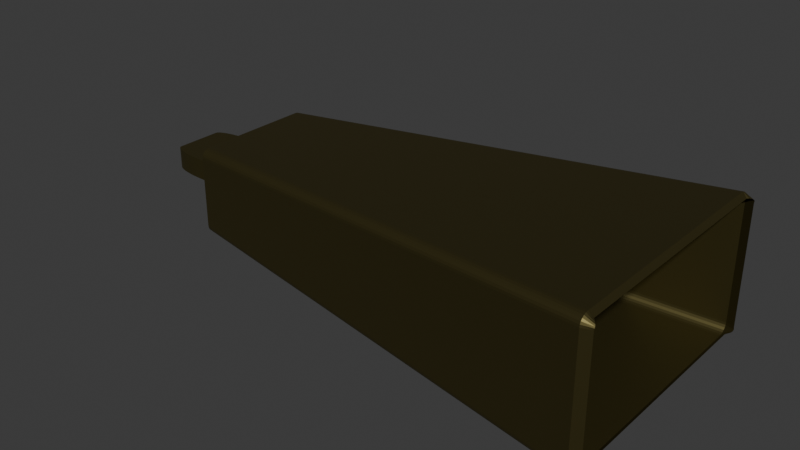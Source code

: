 # Source: cowbell.blend  (saved by Blender 5.0.118; exported with 4.5.12 LTS)
import bpy
from mathutils import Matrix  # noqa: F401  (used for matrix-valued properties, if any)

bpy.ops.wm.read_factory_settings(use_empty=True)
scene = bpy.context.scene
scene.name = 'Scene'

# ---- materials (node trees are filled in below, after node groups)
mat_bronze = bpy.data.materials.new('Bronze')

# ---- material node trees
mat_bronze.use_nodes = True; mat_bronze.node_tree.nodes.clear()
_N = mat_bronze.node_tree.nodes; _L = mat_bronze.node_tree.links
n0 = _N.new('ShaderNodeBsdfPrincipled'); n0.name = 'Principled BSDF'; n0.location = (-200, 100)
n0.inputs[0].default_value = (0.107, 0.08909, 0.02982, 1.0)
n0.inputs[1].default_value = 0.8418
n0.inputs[2].default_value = 0.4859
n1 = _N.new('ShaderNodeOutputMaterial'); n1.name = 'Material Output'; n1.location = (200, 100)
_L.new(n0.outputs[0], n1.inputs[0])
n1.is_active_output = True

# ---- world
world_world = bpy.data.worlds.new('World'); scene.world = world_world
world_world.use_nodes = True; world_world.node_tree.nodes.clear()
_N = world_world.node_tree.nodes; _L = world_world.node_tree.links
n0 = _N.new('ShaderNodeOutputWorld'); n0.name = 'World Output'; n0.location = (200, 100)
n1 = _N.new('ShaderNodeBackground'); n1.name = 'Background'; n1.location = (-200, 100)
n1.inputs[0].default_value = (0.05088, 0.05088, 0.05088, 1.0)
_L.new(n1.outputs[0], n0.inputs[0])
n0.is_active_output = True
world_world.color = (0.05088, 0.05088, 0.05088)
world_world.sun_shadow_jitter_overblur = 0.0

# ---- meshes
me_cube_001 = bpy.data.meshes.new('Cube.001')
me_cube_001.from_pydata([(-1.0, -0.6106, -0.1919), (-1.0, -0.6106, 0.1919), (-1.0, 0.6106, -0.1919), (-1.0, 0.6106, 0.1919), (1.0, -2.335, -1.09), (1.0, -2.156, -1.25), (1.0, -2.329, -1.131), (1.0, -2.311, -1.17), (1.0, -2.282, -1.203), (1.0, -2.245, -1.228), (1.0, -2.202, -1.244), (1.0, -2.156, 1.25), (1.0, -2.335, 1.09), (1.0, -2.202, 1.244), (1.0, -2.245, 1.228), (1.0, -2.282, 1.203), (1.0, -2.311, 1.17), (1.0, -2.329, 1.131), (1.0, 2.156, -1.25), (1.0, 2.335, -1.09), (1.0, 2.202, -1.244), (1.0, 2.245, -1.228), (1.0, 2.282, -1.203), (1.0, 2.311, -1.17), (1.0, 2.329, -1.131), (1.0, 2.335, 1.09), (1.0, 2.156, 1.25), (1.0, 2.329, 1.131), (1.0, 2.311, 1.17), (1.0, 2.282, 1.203), (1.0, 2.245, 1.228), (1.0, 2.202, 1.244), (-1.0, 1.214, -0.6361), (-1.0, 1.036, -0.7958), (-1.0, 1.104, -0.685), (-1.0, 1.208, -0.6775), (-1.0, 1.19, -0.7159), (-1.0, 1.162, -0.749), (-1.0, 1.125, -0.7744), (-1.0, 1.082, -0.7903), (-1.0, -1.036, -0.7958), (-1.0, -1.214, -0.6361), (-1.0, -1.104, -0.685), (-1.0, -1.082, -0.7903), (-1.0, -1.125, -0.7744), (-1.0, -1.162, -0.749), (-1.0, -1.19, -0.7159), (-1.0, -1.208, -0.6775), (-1.0, -1.214, 0.6361), (-1.0, -1.036, 0.7958), (-1.0, -1.104, 0.685), (-1.0, -1.208, 0.6775), (-1.0, -1.19, 0.7159), (-1.0, -1.162, 0.749), (-1.0, -1.125, 0.7744), (-1.0, -1.082, 0.7903), (-1.0, 1.036, 0.7958), (-1.0, 1.214, 0.6361), (-1.0, 1.104, 0.685), (-1.0, 1.082, 0.7903), (-1.0, 1.125, 0.7744), (-1.0, 1.162, 0.749), (-1.0, 1.19, 0.7159), (-1.0, 1.208, 0.6775), (-1.381, 0.4224, -0.1919), (-1.193, 0.6106, -0.1919), (-1.38, 0.447, -0.1919), (-1.375, 0.4711, -0.1919), (-1.367, 0.4944, -0.1919), (-1.356, 0.5165, -0.1919), (-1.342, 0.537, -0.1919), (-1.326, 0.5555, -0.1919), (-1.308, 0.5717, -0.1919), (-1.287, 0.5854, -0.1919), (-1.265, 0.5963, -0.1919), (-1.242, 0.6042, -0.1919), (-1.218, 0.609, -0.1919), (-1.193, -0.6106, -0.1919), (-1.381, -0.4224, -0.1919), (-1.218, -0.609, -0.1919), (-1.242, -0.6042, -0.1919), (-1.265, -0.5963, -0.1919), (-1.287, -0.5854, -0.1919), (-1.308, -0.5717, -0.1919), (-1.326, -0.5555, -0.1919), (-1.342, -0.537, -0.1919), (-1.356, -0.5165, -0.1919), (-1.367, -0.4944, -0.1919), (-1.375, -0.4711, -0.1919), (-1.38, -0.447, -0.1919), (-1.381, -0.4224, 0.1919), (-1.193, -0.6106, 0.1919), (-1.38, -0.447, 0.1919), (-1.375, -0.4711, 0.1919), (-1.367, -0.4944, 0.1919), (-1.356, -0.5165, 0.1919), (-1.342, -0.537, 0.1919), (-1.326, -0.5555, 0.1919), (-1.308, -0.5717, 0.1919), (-1.287, -0.5854, 0.1919), (-1.265, -0.5963, 0.1919), (-1.242, -0.6042, 0.1919), (-1.218, -0.609, 0.1919), (-1.193, 0.6106, 0.1919), (-1.381, 0.4224, 0.1919), (-1.218, 0.609, 0.1919), (-1.242, 0.6042, 0.1919), (-1.265, 0.5963, 0.1919), (-1.287, 0.5854, 0.1919), (-1.308, 0.5717, 0.1919), (-1.326, 0.5555, 0.1919), (-1.342, 0.537, 0.1919), (-1.356, 0.5165, 0.1919), (-1.367, 0.4944, 0.1919), (-1.375, 0.4711, 0.1919), (-1.38, 0.447, 0.1919)], [], [(32, 35, 34), (35, 36, 34), (36, 37, 34), (37, 38, 34), (38, 39, 34), (39, 33, 34), (40, 43, 42), (43, 44, 42), (44, 45, 42), (45, 46, 42), (46, 47, 42), (47, 41, 42), (48, 51, 50), (51, 52, 50), (52, 53, 50), (53, 54, 50), (54, 55, 50), (55, 49, 50), (56, 59, 58), (59, 60, 58), (60, 61, 58), (61, 62, 58), (62, 63, 58), (63, 57, 58), (18, 33, 39, 20), (20, 39, 38, 21), (21, 38, 37, 22), (22, 37, 36, 23), (23, 36, 35, 24), (24, 35, 32, 19), (56, 26, 31, 59), (59, 31, 30, 60), (60, 30, 29, 61), (61, 29, 28, 62), (62, 28, 27, 63), (63, 27, 25, 57), (40, 5, 10, 43), (43, 10, 9, 44), (44, 9, 8, 45), (45, 8, 7, 46), (46, 7, 6, 47), (47, 6, 4, 41), (11, 49, 55, 13), (13, 55, 54, 14), (14, 54, 53, 15), (15, 53, 52, 16), (16, 52, 51, 17), (17, 51, 48, 12), (33, 18, 5, 40), (4, 12, 48, 41), (26, 56, 49, 11), (32, 57, 25, 19), (0, 2, 34, 33, 40, 42), (2, 3, 58, 57, 32, 34), (1, 0, 42, 41, 48, 50), (3, 1, 50, 49, 56, 58), (77, 91, 102, 79), (79, 102, 101, 80), (80, 101, 100, 81), (81, 100, 99, 82), (82, 99, 98, 83), (83, 98, 97, 84), (84, 97, 96, 85), (85, 96, 95, 86), (86, 95, 94, 87), (87, 94, 93, 88), (88, 93, 92, 89), (89, 92, 90, 78), (103, 65, 76, 105), (105, 76, 75, 106), (106, 75, 74, 107), (107, 74, 73, 108), (108, 73, 72, 109), (109, 72, 71, 110), (110, 71, 70, 111), (111, 70, 69, 112), (112, 69, 68, 113), (113, 68, 67, 114), (114, 67, 66, 115), (115, 66, 64, 104), (2, 0, 77, 79, 80, 81, 82, 83, 84, 85, 86, 87, 88, 89, 78, 64, 66, 67, 68, 69, 70, 71, 72, 73, 74, 75, 76, 65), (78, 90, 104, 64), (3, 2, 65, 103), (0, 1, 91, 77), (1, 3, 103, 105, 106, 107, 108, 109, 110, 111, 112, 113, 114, 115, 104, 90, 92, 93, 94, 95, 96, 97, 98, 99, 100, 101, 102, 91)])
_uv = me_cube_001.uv_layers.new(name='UVMap')
_uv.uv.foreach_set('vector', [0.3969, 0.2479, 0.3936, 0.2494, 0.3924, 0.2386, 0.3936, 0.2494, 0.3875, 0.2475, 0.3924, 0.2386, 0.3875, 0.2475, 0.3828, 0.2449, 0.3924, 0.2386, 0.3828, 0.2449, 0.375, 0.2408, 0.3924, 0.2386, 0.375, 0.2408, 0.375, 0.2364, 0.3924, 0.2386, 0.375, 0.2364, 0.375, 0.2316, 0.3924, 0.2386, 0.375, 0.01836, 0.3759, 0.01361, 0.3924, 0.0114, 0.3759, 0.01361, 0.3784, 0.009182, 0.3924, 0.0114, 0.3784, 0.009182, 0.3828, 0.005095, 0.3924, 0.0114, 0.3828, 0.005095, 0.3831, 0.005337, 0.3924, 0.0114, 0.3831, 0.005337, 0.3848, 0.006401, 0.3924, 0.0114, 0.3848, 0.006401, 0.3875, 0.008215, 0.3924, 0.0114, 0.5999, 0.0, 0.6064, 0.0006257, 0.6076, 0.0114, 0.6064, 0.0006257, 0.6125, 0.00246, 0.6076, 0.0114, 0.6125, 0.00246, 0.6172, 0.005095, 0.6076, 0.0114, 0.6172, 0.005095, 0.6163, 0.005691, 0.6076, 0.0114, 0.6163, 0.005691, 0.6142, 0.007085, 0.6076, 0.0114, 0.6142, 0.007085, 0.611, 0.009182, 0.6076, 0.0114, 0.618, 0.2362, 0.6241, 0.2364, 0.6076, 0.2386, 0.6241, 0.2364, 0.6216, 0.2408, 0.6076, 0.2386, 0.6216, 0.2408, 0.6172, 0.2449, 0.6076, 0.2386, 0.6172, 0.2449, 0.6125, 0.25, 0.6076, 0.2386, 0.6125, 0.25, 0.6064, 0.25, 0.6076, 0.2386, 0.6064, 0.25, 0.5999, 0.25, 0.6076, 0.2386, 0.375, 0.5096, 0.125, 0.5184, 0.1249, 0.5136, 0.3751, 0.5071, 0.3751, 0.5071, 0.1249, 0.5136, 0.1244, 0.5091, 0.3753, 0.5047, 0.3753, 0.5047, 0.1244, 0.5091, 0.125, 0.5, 0.3753, 0.4997, 0.3753, 0.4997, 0.375, 0.25, 0.3875, 0.2487, 0.3829, 0.4996, 0.3829, 0.4996, 0.3875, 0.2487, 0.3936, 0.2497, 0.3868, 0.4999, 0.3868, 0.4999, 0.3936, 0.2497, 0.3969, 0.2479, 0.391, 0.5, 0.875, 0.5184, 0.625, 0.5096, 0.6249, 0.5071, 0.8751, 0.5136, 0.8751, 0.5136, 0.6249, 0.5071, 0.6247, 0.5047, 0.8756, 0.5091, 0.8756, 0.5091, 0.6247, 0.5047, 0.6247, 0.4997, 0.875, 0.5, 0.625, 0.25, 0.6247, 0.4997, 0.6171, 0.4996, 0.6125, 0.2487, 0.6125, 0.2487, 0.6171, 0.4996, 0.6132, 0.4999, 0.6064, 0.2497, 0.6064, 0.2497, 0.6132, 0.4999, 0.609, 0.5, 0.5999, 0.25, 0.125, 0.7316, 0.375, 0.7404, 0.3751, 0.7429, 0.1249, 0.7364, 0.1249, 0.7364, 0.3751, 0.7429, 0.3753, 0.7453, 0.1244, 0.7409, 0.1244, 0.7409, 0.3753, 0.7453, 0.3753, 0.7503, 0.125, 0.75, 0.375, 1.0, 0.3753, 0.7503, 0.3829, 0.7504, 0.3875, 1.001, 0.3875, 1.001, 0.3829, 0.7504, 0.3868, 0.7501, 0.3936, 1.0, 0.3936, 1.0, 0.3868, 0.7501, 0.391, 0.75, 0.4001, 1.0, 0.625, 0.7404, 0.875, 0.7316, 0.8751, 0.7364, 0.6249, 0.7429, 0.6249, 0.7429, 0.8751, 0.7364, 0.8756, 0.7409, 0.6247, 0.7453, 0.6247, 0.7453, 0.8756, 0.7409, 0.875, 0.75, 0.6247, 0.7503, 0.6247, 0.7503, 0.625, 1.0, 0.6125, 1.001, 0.6171, 0.7504, 0.6171, 0.7504, 0.6125, 1.001, 0.6064, 1.0, 0.6132, 0.7501, 0.6132, 0.7501, 0.6064, 1.0, 0.5999, 1.0, 0.609, 0.75, 0.125, 0.5184, 0.375, 0.5096, 0.375, 0.7404, 0.125, 0.7316, 0.391, 0.75, 0.609, 0.75, 0.5999, 1.0, 0.4001, 1.0, 0.625, 0.5096, 0.875, 0.5184, 0.875, 0.7316, 0.625, 0.7404, 0.3969, 0.2479, 0.5999, 0.25, 0.609, 0.5, 0.391, 0.5, 0.4698, 0.06215, 0.4698, 0.1878, 0.3924, 0.2386, 0.375, 0.2316, 0.375, 0.01836, 0.3924, 0.0114, 0.4698, 0.1878, 0.5302, 0.1878, 0.6076, 0.2386, 0.5999, 0.25, 0.3969, 0.2479, 0.3924, 0.2386, 0.5302, 0.06215, 0.4698, 0.06215, 0.3924, 0.0114, 0.4001, 0.0, 0.5999, 0.0, 0.6076, 0.0114, 0.5302, 0.1878, 0.5302, 0.06215, 0.6076, 0.0114, 0.625, 0.01836, 0.618, 0.2362, 0.6076, 0.2386, 0.4698, 0.06215, 0.5302, 0.06215, 0.5302, 0.06221, 0.4698, 0.06221, 0.4698, 0.06221, 0.5302, 0.06221, 0.5302, 0.06237, 0.4698, 0.06237, 0.4698, 0.06237, 0.5302, 0.06237, 0.5302, 0.06264, 0.4698, 0.06264, 0.4698, 0.06264, 0.5302, 0.06264, 0.5302, 0.06302, 0.4698, 0.06302, 0.4698, 0.06302, 0.5302, 0.06302, 0.5302, 0.06349, 0.4698, 0.06349, 0.4698, 0.06349, 0.5302, 0.06349, 0.5302, 0.06404, 0.4698, 0.06404, 0.4698, 0.06404, 0.5302, 0.06404, 0.5302, 0.06973, 0.4698, 0.06973, 0.4698, 0.06973, 0.5302, 0.06973, 0.5302, 0.07183, 0.4698, 0.07183, 0.4698, 0.07183, 0.5302, 0.07183, 0.5302, 0.07411, 0.4698, 0.07411, 0.4698, 0.07411, 0.5302, 0.07411, 0.5302, 0.07651, 0.4698, 0.07651, 0.4698, 0.07651, 0.5302, 0.07651, 0.5302, 0.07899, 0.4698, 0.07899, 0.4698, 0.07899, 0.5302, 0.07899, 0.5302, 0.08152, 0.4698, 0.08152, 0.5302, 0.1878, 0.4698, 0.1878, 0.4698, 0.1878, 0.5302, 0.1878, 0.5302, 0.1878, 0.4698, 0.1878, 0.4698, 0.1876, 0.5302, 0.1876, 0.5302, 0.1876, 0.4698, 0.1876, 0.4698, 0.1874, 0.5302, 0.1874, 0.5302, 0.1874, 0.4698, 0.1874, 0.4698, 0.187, 0.5302, 0.187, 0.5302, 0.187, 0.4698, 0.187, 0.4698, 0.1865, 0.5302, 0.1865, 0.5302, 0.1865, 0.4698, 0.1865, 0.4698, 0.186, 0.5302, 0.186, 0.5302, 0.186, 0.4698, 0.186, 0.4698, 0.1803, 0.5302, 0.1803, 0.5302, 0.1803, 0.4698, 0.1803, 0.4698, 0.1782, 0.5302, 0.1782, 0.5302, 0.1782, 0.4698, 0.1782, 0.4698, 0.1759, 0.5302, 0.1759, 0.5302, 0.1759, 0.4698, 0.1759, 0.4698, 0.1735, 0.5302, 0.1735, 0.5302, 0.1735, 0.4698, 0.1735, 0.4698, 0.171, 0.5302, 0.171, 0.5302, 0.171, 0.4698, 0.171, 0.4698, 0.1685, 0.5302, 0.1685, 0.4698, 0.1878, 0.4698, 0.06215, 0.4698, 0.06215, 0.4698, 0.06221, 0.4698, 0.06237, 0.4698, 0.06264, 0.4698, 0.06302, 0.4698, 0.06349, 0.4698, 0.06404, 0.4698, 0.06973, 0.4698, 0.07183, 0.4698, 0.07411, 0.4698, 0.07651, 0.4698, 0.07899, 0.4698, 0.08152, 0.4698, 0.1685, 0.4698, 0.171, 0.4698, 0.1735, 0.4698, 0.1759, 0.4698, 0.1782, 0.4698, 0.1803, 0.4698, 0.186, 0.4698, 0.1865, 0.4698, 0.187, 0.4698, 0.1874, 0.4698, 0.1876, 0.4698, 0.1878, 0.4698, 0.1878, 0.4698, 0.08152, 0.5302, 0.08152, 0.5302, 0.1685, 0.4698, 0.1685, 0.5302, 0.1878, 0.4698, 0.1878, 0.4698, 0.1878, 0.5302, 0.1878, 0.4698, 0.06215, 0.5302, 0.06215, 0.5302, 0.06215, 0.4698, 0.06215, 0.5302, 0.06215, 0.5302, 0.1878, 0.5302, 0.1878, 0.5302, 0.1878, 0.5302, 0.1876, 0.5302, 0.1874, 0.5302, 0.187, 0.5302, 0.1865, 0.5302, 0.186, 0.5302, 0.1803, 0.5302, 0.1782, 0.5302, 0.1759, 0.5302, 0.1735, 0.5302, 0.171, 0.5302, 0.1685, 0.5302, 0.08152, 0.5302, 0.07899, 0.5302, 0.07651, 0.5302, 0.07411, 0.5302, 0.07183, 0.5302, 0.06973, 0.5302, 0.06404, 0.5302, 0.06349, 0.5302, 0.06302, 0.5302, 0.06264, 0.5302, 0.06237, 0.5302, 0.06221, 0.5302, 0.06215])
me_cube_001.materials.append(mat_bronze)
me_cube_001.update()

# ---- objects
ob_cowbell = bpy.data.objects.new('Cowbell', me_cube_001)

# ---- transforms, parenting, visibility, modifiers, constraints
ob_cowbell.location = (0.0, 0.0, 0.0)
ob_cowbell.scale = (0.5361, 0.1322, 0.1322)
_m = ob_cowbell.modifiers.new('Solidify', 'SOLIDIFY')
_m.thickness = 0.08
_m.use_rim_only = True

# ---- collection membership
scene.collection.objects.link(ob_cowbell)

# ---- scene / render settings (as saved in the file)
scene.frame_start = 1; scene.frame_end = 250; scene.frame_set(2)
scene.render.engine = 'BLENDER_EEVEE_NEXT'
scene.render.bake_bias = 0.0
scene.render.bake_samples = 0
scene.cycles.sampling_pattern = 'TABULATED_SOBOL'
scene.eevee.use_volume_custom_range = False
bpy.context.view_layer.update()

# ---- added for rendering (the .blend has no active camera and no usable light): camera, sun
cam_auto = bpy.data.cameras.new('AutoCamera')
cam_auto.lens = 50.0
cam_auto.sensor_width = 36.0
cam_auto.clip_end = 1000.0
ob_auto_camera = bpy.data.objects.new('AutoCamera', cam_auto)
scene.collection.objects.link(ob_auto_camera)
ob_auto_camera.location = (1.27398, -1.63818, 1.09212)
ob_auto_camera.rotation_euler = (1.09748, -7.21219e-08, 0.694738)
scene.camera = ob_auto_camera
light_auto_sun = bpy.data.lights.new('AutoSun', 'SUN')
light_auto_sun.energy = 3.0
light_auto_sun.angle = 0.0523599
ob_auto_sun = bpy.data.objects.new('AutoSun', light_auto_sun)
scene.collection.objects.link(ob_auto_sun)
ob_auto_sun.rotation_euler = (0.872665, 0.174533, 0.523599)
bpy.context.view_layer.update()
